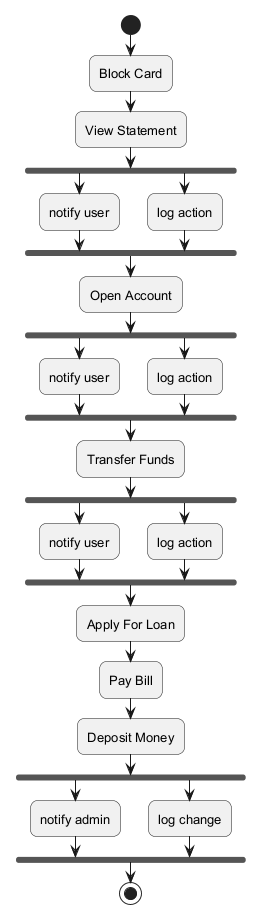

The diagram above was rendered by PlantUML. Its source (embedded in the PNG):
@startuml
skinparam backgroundColor #FFFFFF
skinparam roundCorner 15
skinparam defaultFontSize 13
start
:Block Card;
:View Statement;
fork
:notify user;
fork again
:log action;
end fork
:Open Account;
fork
:notify user;
fork again
:log action;
end fork
:Transfer Funds;
fork
:notify user;
fork again
:log action;
end fork
:Apply For Loan;
:Pay Bill;
:Deposit Money;
fork
:notify admin;
fork again
:log change;
end fork
stop
@enduml